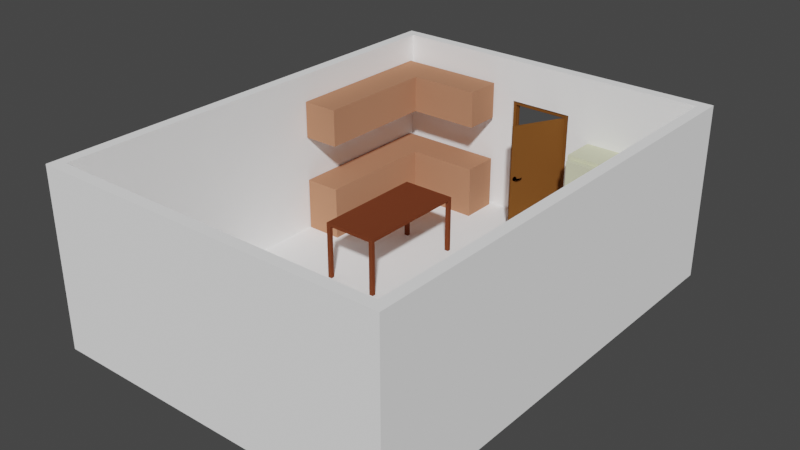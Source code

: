 # Source: Room1.blend  (saved by Blender 2.93.20; exported with 4.5.12 LTS)
import bpy
from mathutils import Matrix  # noqa: F401  (used for matrix-valued properties, if any)

bpy.ops.wm.read_factory_settings(use_empty=True)
scene = bpy.context.scene
scene.name = 'Scene'

# ---- collections
col_collection = bpy.data.collections.new('Collection'); scene.collection.children.link(col_collection)
col_desk_003 = bpy.data.collections.new('Desk.003'); scene.collection.children.link(col_desk_003)
col_fridge = bpy.data.collections.new('Fridge'); scene.collection.children.link(col_fridge)
col_cabinets = bpy.data.collections.new('Cabinets'); scene.collection.children.link(col_cabinets)
col_bed = bpy.data.collections.new('Bed'); scene.collection.children.link(col_bed)
col_dinning_table = bpy.data.collections.new('Dinning table'); scene.collection.children.link(col_dinning_table)
col_tv = bpy.data.collections.new('TV'); scene.collection.children.link(col_tv)

# ---- materials (node trees are filled in below, after node groups)
mat_color1_002 = bpy.data.materials.new('color1.002')
mat_color1_002.use_transparent_shadow = False
mat_color1_002.diffuse_color = (1.0, 1.0, 1.0, 1.0)
mat_door_material = bpy.data.materials.new('Door_material')
mat_door_material.use_transparent_shadow = False
mat_door_material.diffuse_color = (0.1789, 0.06912, 0.01715, 1.0)
mat_handle_material = bpy.data.materials.new('Handle_material')
mat_handle_material.use_transparent_shadow = False
mat_handle_material.diffuse_color = (0.578, 0.555, 0.736, 1.0)
mat_material_001 = bpy.data.materials.new('Material.001')
mat_material_001.use_transparent_shadow = False
mat_material_001.diffuse_color = (0.5705, 0.1355, 0.03328, 1.0)
mat_color1_012 = bpy.data.materials.new('color1.012')
mat_color1_012.use_transparent_shadow = False
mat_color1_012.diffuse_color = (0.08897, 0.196, 0.06923, 1.0)
mat_color1 = bpy.data.materials.new('color1')
mat_color1.use_transparent_shadow = False
mat_color1.diffuse_color = (0.6728, 0.686, 0.4777, 1.0)
mat_material_002 = bpy.data.materials.new('Material.002')
mat_material_002.use_transparent_shadow = False
mat_material_002.diffuse_color = (0.4672, 0.2137, 0.1248, 1.0)
mat_color1_001 = bpy.data.materials.new('color1.001')
mat_color1_001.use_transparent_shadow = False
mat_color1_001.diffuse_color = (0.4385, 0.4385, 0.4385, 1.0)
mat_color1_011 = bpy.data.materials.new('color1.011')
mat_color1_011.use_transparent_shadow = False
mat_color1_011.diffuse_color = (0.03448, 0.02991, 0.0985, 1.0)
mat_color1_004 = bpy.data.materials.new('color1.004')
mat_color1_004.use_transparent_shadow = False
mat_color1_004.diffuse_color = (0.1626, 0.04334, 0.01847, 1.0)
mat_color1_003 = bpy.data.materials.new('color1.003')
mat_color1_003.use_transparent_shadow = False
mat_color1_003.diffuse_color = (0.3931, 0.322, 0.2171, 1.0)
mat_color1_005 = bpy.data.materials.new('color1.005')
mat_color1_005.use_transparent_shadow = False
mat_color1_005.diffuse_color = (0.1282, 0.03916, 0.01265, 1.0)
mat_color1_006 = bpy.data.materials.new('color1.006')
mat_color1_006.use_transparent_shadow = False
mat_color1_006.diffuse_color = (0.02539, 0.02539, 0.02539, 1.0)
mat_color1_010 = bpy.data.materials.new('color1.010')
mat_color1_010.use_transparent_shadow = False
mat_color1_010.diffuse_color = (0.04445, 0.04445, 0.04445, 1.0)
mat_color1_007 = bpy.data.materials.new('color1.007')
mat_color1_007.use_transparent_shadow = False
mat_color1_007.diffuse_color = (0.2738, 0.2738, 0.2738, 1.0)

# ---- material node trees
mat_handle_material.use_nodes = True; mat_handle_material.node_tree.nodes.clear()
_N = mat_handle_material.node_tree.nodes; _L = mat_handle_material.node_tree.links
n0 = _N.new('ShaderNodeBsdfPrincipled'); n0.name = 'Principled BSDF'; n0.location = (10, 300)
n0.distribution = 'GGX'
n0.subsurface_method = 'BURLEY'
n0.inputs[3].default_value = 1.45
n0.inputs[27].default_value = (0.0, 0.0, 0.0, 1.0)
n0.inputs[28].default_value = 1.0
n1 = _N.new('ShaderNodeBsdfAnisotropic'); n1.name = 'Glossy_0'; n1.location = (700, 160)
n1.distribution = 'GGX'
n1.inputs[1].default_value = 0.2
_L.new(n1.outputs[0], n1.inputs[0])

# ---- world
world_world = bpy.data.worlds.new('World'); scene.world = world_world
world_world.use_nodes = True; world_world.node_tree.nodes.clear()
_N = world_world.node_tree.nodes; _L = world_world.node_tree.links
n0 = _N.new('ShaderNodeOutputWorld'); n0.name = 'World Output'; n0.location = (300, 300)
n1 = _N.new('ShaderNodeBackground'); n1.name = 'Background'; n1.location = (10, 300)
n1.inputs[0].default_value = (0.05088, 0.05088, 0.05088, 1.0)
_L.new(n1.outputs[0], n0.inputs[0])
n0.is_active_output = True
world_world.color = (0.05088, 0.05088, 0.05088)
world_world.use_sun_shadow = False
world_world.sun_shadow_jitter_overblur = 0.0

# ---- meshes
me_plane = bpy.data.meshes.new('Plane')
me_plane.from_pydata([(-1.2, -1.2, -0.2), (5.2, -1.2, -0.2), (-1.2, 7.2, -0.2), (5.2, 7.2, -0.2), (-1.2, 7.2, 3.0), (-1.2, -1.2, 3.0), (5.2, -1.2, 3.0), (5.2, 7.2, 3.0), (-1.0, -1.0, 0.0), (5.0, -1.0, 0.0), (-1.0, 7.0, 0.0), (5.0, 7.0, 0.0), (-1.0, 7.0, 3.0), (-1.0, -1.0, 3.0), (5.0, -1.0, 3.0), (5.0, 7.0, 3.0), (1.4, 6.788, 0.0), (2.6, 6.788, 0.0), (1.4, 7.2, 0.0), (2.6, 7.2, 0.0), (1.4, 7.2, 2.223), (2.6, 7.2, 2.223), (1.4, 7.0, 2.223), (2.6, 7.0, 2.223), (1.4, 7.0, 0.0), (2.6, 7.0, 0.0)], [], [(1, 3, 7, 6), (2, 0, 5, 4), (18, 2, 4, 7, 3, 19, 21, 20), (3, 2, 18, 19), (0, 1, 6, 5), (2, 3, 1, 0), (9, 14, 15, 11), (10, 12, 13, 8), (25, 11, 15, 12, 10, 24, 22, 23), (8, 13, 14, 9), (10, 8, 9, 11, 25, 17, 16, 24), (24, 16, 17, 25), (4, 5, 13, 12), (5, 6, 14, 13), (6, 7, 15, 14), (7, 4, 12, 15), (24, 18, 20, 22), (23, 21, 19, 25), (25, 19, 18, 24), (20, 21, 23, 22)])
_uv = me_plane.uv_layers.new(name='UVMap')
_uv.uv.foreach_set('vector', [1.0, 0.0, 1.0, 1.0, 1.0, 1.0, 1.0, 0.0, 0.0, 1.0, 0.0, 0.0, 0.0, 0.0, 0.0, 1.0, 0.4063, 1.0, 0.0, 1.0, 0.0, 1.0, 1.0, 1.0, 1.0, 1.0, 0.5938, 1.0, 0.5938, 1.0, 0.4062, 1.0, 1.0, 1.0, 0.0, 1.0, 0.4063, 1.0, 0.5938, 1.0, 0.0, 0.0, 1.0, 0.0, 1.0, 0.0, 0.0, 0.0, 0.0, 1.0, 1.0, 1.0, 1.0, 0.0, 0.0, 0.0, 1.0, 0.0, 1.0, 0.0, 1.0, 1.0, 1.0, 1.0, 0.0, 1.0, 0.0, 1.0, 0.0, 0.0, 0.0, 0.0, 0.6, 1.0, 1.0, 1.0, 1.0, 1.0, 0.0, 1.0, 0.0, 1.0, 0.4, 1.0, 0.4, 1.0, 0.6, 1.0, 0.0, 0.0, 0.0, 0.0, 1.0, 0.0, 1.0, 0.0, 0.0, 1.0, 0.0, 0.0, 1.0, 0.0, 1.0, 1.0, 0.6, 1.0, 0.6, 0.9734, 0.4, 0.9734, 0.4, 1.0, 0.4, 1.0, 0.4, 0.9734, 0.6, 0.9734, 0.6, 1.0, 0.0, 1.0, 0.0, 0.0, 0.0, 0.0, 0.0, 1.0, 0.0, 0.0, 1.0, 0.0, 1.0, 0.0, 0.0, 0.0, 1.0, 0.0, 1.0, 1.0, 1.0, 1.0, 1.0, 0.0, 1.0, 1.0, 0.0, 1.0, 0.0, 1.0, 1.0, 1.0, 0.375, 0.0632, 0.375, 0.1227, 0.625, 0.1227, 0.625, 0.0632, 0.625, 0.6868, 0.625, 0.6273, 0.375, 0.6273, 0.375, 0.6868, 0.375, 0.6868, 0.375, 0.6273, 0.125, 0.6273, 0.125, 0.6868, 0.875, 0.6273, 0.625, 0.6273, 0.625, 0.6868, 0.875, 0.6868])
me_plane.materials.append(mat_color1_002)
me_plane.use_remesh_fix_poles = True
me_plane.use_remesh_preserve_attributes = False
me_plane.update()
me_doorfrane = bpy.data.meshes.new('DoorFrane')
me_doorfrane.from_pydata([(-0.605, -0.02667, 0.0), (-0.605, 0.05333, 0.0), (-0.525, 0.05333, 0.0), (-0.605, -0.02667, 2.1), (-0.605, 0.05333, 2.1), (0.605, 0.05333, 2.1), (0.605, -0.02667, 2.1), (0.525, -0.02667, 2.02), (-0.525, 0.05333, 2.02), (0.525, -0.02667, 0.0), (0.605, -0.02667, 0.0), (0.605, 0.05333, 0.0), (0.525, 0.01333, 2.02), (-0.525, 0.01333, 2.02), (-0.525, 0.01333, 0.0), (-0.505, 0.01333, 2.02), (-0.505, 0.01333, 0.0), (-0.505, 0.05333, 2.02), (-0.505, 0.05333, 0.0), (0.525, 0.01333, 0.0), (-0.525, -0.02667, 2.02), (-0.525, -0.02667, 0.0), (0.525, 0.05333, 2.02), (0.525, 0.05333, 0.0), (0.505, 0.05333, 0.0), (0.505, 0.01333, 0.0), (0.505, 0.05333, 2.02), (0.505, 0.01333, 2.0), (0.505, 0.01333, 2.02), (-0.505, 0.05333, 2.0), (-0.505, 0.01333, 2.0), (0.505, 0.05333, 2.0)], [], [(3, 4, 1, 0), (7, 12, 19, 9), (4, 3, 6, 5), (10, 11, 5, 6), (13, 20, 21, 14), (17, 15, 16, 18), (11, 23, 22, 5), (20, 13, 12, 7), (20, 3, 0, 21), (9, 10, 6, 7), (13, 14, 16, 15), (4, 8, 2, 1), (29, 31, 27, 30), (7, 6, 3, 20), (8, 4, 5, 22), (14, 2, 18, 16), (17, 18, 2, 8), (28, 25, 19, 12), (28, 26, 24, 25), (25, 24, 23, 19), (22, 23, 24, 26), (29, 17, 26, 31), (15, 30, 27, 28), (8, 22, 26)])
me_doorfrane.materials.append(mat_door_material)
me_doorfrane.use_remesh_fix_poles = True
me_doorfrane.use_remesh_preserve_attributes = False
me_doorfrane.update()
me_door = bpy.data.meshes.new('Door')
me_door.from_pydata([(-1.046, 0.0, -1.046), (-1.046, 0.034, -1.046), (0.0, 0.034, -1.046), (0.0, 0.0, -1.046), (-1.046, 0.0, 0.964), (-1.046, 0.034, 0.964), (0.0, 0.034, 0.964), (0.0, 0.0, 0.964)], [], [(4, 5, 1, 0), (5, 6, 2, 1), (6, 7, 3, 2), (7, 4, 0, 3), (0, 1, 2, 3), (7, 6, 5, 4)])
me_door.materials.append(mat_door_material)
me_door.use_remesh_fix_poles = True
me_door.use_remesh_preserve_attributes = False
me_door.update()
me_handle_front = bpy.data.meshes.new('Handle_Front')
me_handle_front.from_pydata([(-0.03019, -0.002781, -0.03282), (-0.04255, -0.002942, -0.01332), (-0.0435, -0.003072, 0.009742), (-0.03279, -0.003135, 0.03019), (-0.01329, -0.003114, 0.04254), (0.009772, -0.003016, 0.04349), (0.03022, -0.002866, 0.03279), (0.04257, -0.002704, 0.01329), (0.04352, -0.002575, -0.009773), (0.03281, -0.002512, -0.03022), (0.01332, -0.002532, -0.04257), (-0.009746, -0.00263, -0.04352), (-0.02902, -0.01959, -0.03172), (-0.04093, -0.01974, -0.01293), (-0.04184, -0.01987, 0.009297), (-0.03152, -0.01993, 0.029), (-0.01273, -0.01991, 0.04091), (0.009494, -0.01982, 0.04183), (0.0292, -0.01967, 0.03151), (0.04111, -0.01952, 0.01272), (0.04202, -0.01939, -0.009511), (0.0317, -0.01933, -0.02922), (0.01291, -0.01935, -0.04112), (-0.009317, -0.01944, -0.04204), (1.283e-05, -0.002823, -1.534e-05), (-0.01446, -0.01961, -0.01591), (-0.02041, -0.01969, -0.006515), (-0.02087, -0.01975, 0.004593), (-0.01571, -0.01978, 0.01444), (-0.006319, -0.01977, 0.02039), (0.004789, -0.01973, 0.02085), (0.01464, -0.01965, 0.01569), (0.02059, -0.01958, 0.006302), (0.02105, -0.01951, -0.004807), (0.01589, -0.01948, -0.01466), (0.006496, -0.01949, -0.02061), (-0.004612, -0.01954, -0.02106), (-0.01441, -0.0315, -0.01597), (-0.02036, -0.03158, -0.00658), (-0.02082, -0.03164, 0.004529), (-0.01566, -0.03167, 0.01438), (-0.006266, -0.03166, 0.02033), (0.004842, -0.03161, 0.02079), (0.01469, -0.03154, 0.01563), (0.02064, -0.03146, 0.006237), (0.0211, -0.0314, -0.004871), (0.01594, -0.03137, -0.01472), (0.00655, -0.03138, -0.02067), (-0.004559, -0.03143, -0.02113), (-0.01446, -0.02062, -0.01591), (-0.02041, -0.0207, -0.00652), (-0.02086, -0.02076, 0.004588), (-0.01571, -0.02079, 0.01444), (-0.006315, -0.02078, 0.02039), (0.004794, -0.02074, 0.02085), (0.01464, -0.02066, 0.01569), (0.02059, -0.02059, 0.006296), (0.02105, -0.02052, -0.004812), (0.01589, -0.02049, -0.01466), (0.006501, -0.0205, -0.02061), (-0.004608, -0.02055, -0.02107), (-0.01216, -0.0315, -0.01353), (-0.01719, -0.03157, -0.00559), (-0.01758, -0.03162, 0.003803), (-0.01322, -0.03165, 0.01213), (-0.005277, -0.03164, 0.01716), (0.004117, -0.0316, 0.01755), (0.01245, -0.03154, 0.01319), (0.01748, -0.03147, 0.005248), (0.01786, -0.03142, -0.004146), (0.0135, -0.03139, -0.01247), (0.00556, -0.0314, -0.01751), (-0.003833, -0.03144, -0.01789), (-0.01852, -0.009612, -0.005855), (-0.01313, -0.009541, -0.01436), (-0.01894, -0.009668, 0.004205), (-0.01426, -0.009696, 0.01312), (-0.00576, -0.009687, 0.01851), (0.0043, -0.009644, 0.01893), (0.01322, -0.009578, 0.01426), (0.01861, -0.009508, 0.005751), (0.01902, -0.009451, -0.004308), (0.01435, -0.009424, -0.01323), (0.005846, -0.009433, -0.01862), (-0.004214, -0.009476, -0.01903), (-0.01205, -0.02431, -0.01334), (-0.01702, -0.02438, -0.005488), (-0.01741, -0.02443, 0.003796), (-0.0131, -0.02445, 0.01203), (-0.005246, -0.02445, 0.017), (0.004038, -0.02441, 0.01738), (0.01227, -0.02435, 0.01307), (0.01724, -0.02428, 0.005224), (0.01763, -0.02423, -0.004061), (0.01331, -0.0242, -0.01229), (0.005465, -0.02421, -0.01727), (-0.003819, -0.02425, -0.01765), (-0.01189, -0.05946, -0.01353), (-0.01687, -0.05952, -0.005679), (-0.01725, -0.05958, 0.003605), (-0.01294, -0.0596, 0.01184), (-0.005088, -0.05959, 0.01681), (0.004196, -0.05955, 0.01719), (0.01243, -0.05949, 0.01288), (0.0174, -0.05943, 0.005033), (0.01778, -0.05938, -0.004252), (0.01347, -0.05935, -0.01248), (0.005623, -0.05936, -0.01746), (-0.003661, -0.0594, -0.01784), (-0.01184, -0.07237, -0.0136), (-0.01681, -0.07244, -0.00575), (-0.01719, -0.07249, 0.003535), (-0.01288, -0.07252, 0.01177), (-0.00503, -0.07251, 0.01674), (0.004254, -0.07247, 0.01712), (0.01249, -0.07241, 0.01281), (0.01746, -0.07234, 0.004962), (0.01784, -0.07229, -0.004322), (0.01353, -0.07227, -0.01255), (0.005681, -0.07227, -0.01753), (-0.003603, -0.07231, -0.01791), (0.1257, -0.06936, -0.006631), (0.1269, -0.06874, -0.003521), (0.1274, -0.0684, 0.001802), (0.1271, -0.06844, 0.007911), (0.1262, -0.06884, 0.01317), (0.1248, -0.06949, 0.01617), (0.1242, -0.06165, -0.006511), (0.1253, -0.06103, -0.003401), (0.1259, -0.06069, 0.001922), (0.1256, -0.06073, 0.008031), (0.1246, -0.06113, 0.01329), (0.1232, -0.06178, 0.01629), (0.1369, -0.01982, -0.0064), (0.1345, -0.01899, -0.006496), (0.1377, -0.01831, -0.003302), (0.1379, -0.01746, 0.002013), (0.1377, -0.01749, 0.008122), (0.137, -0.0184, 0.01339), (0.136, -0.01995, 0.0164), (0.1336, -0.01912, 0.0163), (0.1352, -0.01748, -0.003398), (0.1355, -0.01662, 0.001918), (0.1352, -0.01666, 0.008026), (0.1345, -0.01757, 0.01329), (0.0003253, -0.07239, -0.0003937)], [], [(24, 0, 1), (24, 1, 2), (24, 2, 3), (24, 3, 4), (24, 4, 5), (24, 5, 6), (24, 6, 7), (24, 7, 8), (24, 8, 9), (24, 9, 10), (24, 10, 11), (11, 0, 24), (0, 12, 13, 1), (1, 13, 14, 2), (2, 14, 15, 3), (3, 15, 16, 4), (4, 16, 17, 5), (5, 17, 18, 6), (6, 18, 19, 7), (7, 19, 20, 8), (8, 20, 21, 9), (9, 21, 22, 10), (10, 22, 23, 11), (12, 0, 11, 23), (13, 12, 25, 26), (14, 13, 26, 27), (15, 14, 27, 28), (16, 15, 28, 29), (17, 16, 29, 30), (18, 17, 30, 31), (19, 18, 31, 32), (20, 19, 32, 33), (21, 20, 33, 34), (22, 21, 34, 35), (23, 22, 35, 36), (12, 23, 36, 25), (25, 49, 50, 26), (49, 37, 38, 50), (26, 50, 51, 27), (50, 38, 39, 51), (27, 51, 52, 28), (51, 39, 40, 52), (28, 52, 53, 29), (52, 40, 41, 53), (29, 53, 54, 30), (53, 41, 42, 54), (30, 54, 55, 31), (54, 42, 43, 55), (31, 55, 56, 32), (55, 43, 44, 56), (32, 56, 57, 33), (56, 44, 45, 57), (33, 57, 58, 34), (57, 45, 46, 58), (34, 58, 59, 35), (58, 46, 47, 59), (35, 59, 60, 36), (59, 47, 48, 60), (36, 60, 49, 25), (60, 48, 37, 49), (38, 37, 61, 62), (39, 38, 62, 63), (40, 39, 63, 64), (41, 40, 64, 65), (42, 41, 65, 66), (43, 42, 66, 67), (44, 43, 67, 68), (45, 44, 68, 69), (46, 45, 69, 70), (47, 46, 70, 71), (48, 47, 71, 72), (37, 48, 72, 61), (62, 61, 74, 73), (63, 62, 73, 75), (64, 63, 75, 76), (65, 64, 76, 77), (66, 65, 77, 78), (67, 66, 78, 79), (68, 67, 79, 80), (69, 68, 80, 81), (70, 69, 81, 82), (71, 70, 82, 83), (72, 71, 83, 84), (61, 72, 84, 74), (86, 85, 97, 98), (87, 86, 98, 99), (88, 87, 99, 100), (89, 88, 100, 101), (90, 89, 101, 102), (91, 90, 102, 103), (92, 91, 103, 104), (93, 92, 104, 105), (94, 93, 105, 106), (95, 94, 106, 107), (96, 95, 107, 108), (97, 85, 96, 108), (98, 97, 109, 110), (99, 98, 110, 111), (100, 99, 111, 112), (101, 100, 112, 113), (102, 101, 113, 114), (108, 107, 119, 120), (108, 120, 109, 97), (119, 107, 127, 121), (118, 119, 121, 122), (117, 118, 122, 123), (116, 117, 123, 124), (115, 116, 124, 125), (114, 115, 125, 126), (102, 114, 126, 132), (107, 106, 128, 127), (106, 105, 129, 128), (105, 104, 130, 129), (104, 103, 131, 130), (103, 102, 132, 131), (121, 127, 134, 133), (122, 121, 133, 135), (123, 122, 135, 136), (124, 123, 136, 137), (125, 124, 137, 138), (126, 125, 138, 139), (132, 126, 139, 140), (127, 128, 141, 134), (128, 129, 142, 141), (129, 130, 143, 142), (130, 131, 144, 143), (131, 132, 140, 144), (138, 144, 140, 139), (137, 143, 144, 138), (136, 142, 143, 137), (135, 141, 142, 136), (133, 134, 141, 135), (110, 109, 145), (111, 110, 145), (112, 111, 145), (113, 112, 145), (114, 113, 145), (115, 114, 145), (116, 115, 145), (117, 116, 145), (118, 117, 145), (119, 118, 145), (120, 119, 145), (109, 120, 145)])
me_handle_front.polygons.foreach_set('use_smooth', [True] * 144)
me_handle_front.materials.append(mat_handle_material)
me_handle_front.use_remesh_fix_poles = True
me_handle_front.use_remesh_preserve_attributes = False
me_handle_front.update()
me_handle_back = bpy.data.meshes.new('Handle_Back')
me_handle_back.from_pydata([(-0.03019, -0.002781, -0.03282), (-0.04255, -0.002942, -0.01332), (-0.0435, -0.003072, 0.009742), (-0.03279, -0.003135, 0.03019), (-0.01329, -0.003114, 0.04254), (0.009772, -0.003016, 0.04349), (0.03022, -0.002866, 0.03279), (0.04257, -0.002704, 0.01329), (0.04352, -0.002575, -0.009773), (0.03281, -0.002512, -0.03022), (0.01332, -0.002532, -0.04257), (-0.009746, -0.00263, -0.04352), (-0.02902, -0.01959, -0.03172), (-0.04093, -0.01974, -0.01293), (-0.04184, -0.01987, 0.009297), (-0.03152, -0.01993, 0.029), (-0.01273, -0.01991, 0.04091), (0.009494, -0.01982, 0.04183), (0.0292, -0.01967, 0.03151), (0.04111, -0.01952, 0.01272), (0.04202, -0.01939, -0.009511), (0.0317, -0.01933, -0.02922), (0.01291, -0.01935, -0.04112), (-0.009317, -0.01944, -0.04204), (1.283e-05, -0.002823, -1.534e-05), (-0.01446, -0.01961, -0.01591), (-0.02041, -0.01969, -0.006515), (-0.02087, -0.01975, 0.004593), (-0.01571, -0.01978, 0.01444), (-0.006319, -0.01977, 0.02039), (0.004789, -0.01973, 0.02085), (0.01464, -0.01965, 0.01569), (0.02059, -0.01958, 0.006302), (0.02105, -0.01951, -0.004807), (0.01589, -0.01948, -0.01466), (0.006496, -0.01949, -0.02061), (-0.004612, -0.01954, -0.02106), (-0.01441, -0.0315, -0.01597), (-0.02036, -0.03158, -0.00658), (-0.02082, -0.03164, 0.004529), (-0.01566, -0.03167, 0.01438), (-0.006266, -0.03166, 0.02033), (0.004842, -0.03161, 0.02079), (0.01469, -0.03154, 0.01563), (0.02064, -0.03146, 0.006237), (0.0211, -0.0314, -0.004871), (0.01594, -0.03137, -0.01472), (0.00655, -0.03138, -0.02067), (-0.004559, -0.03143, -0.02113), (-0.01446, -0.02062, -0.01591), (-0.02041, -0.0207, -0.00652), (-0.02086, -0.02076, 0.004588), (-0.01571, -0.02079, 0.01444), (-0.006315, -0.02078, 0.02039), (0.004794, -0.02074, 0.02085), (0.01464, -0.02066, 0.01569), (0.02059, -0.02059, 0.006296), (0.02105, -0.02052, -0.004812), (0.01589, -0.02049, -0.01466), (0.006501, -0.0205, -0.02061), (-0.004608, -0.02055, -0.02107), (-0.01216, -0.0315, -0.01353), (-0.01719, -0.03157, -0.00559), (-0.01758, -0.03162, 0.003803), (-0.01322, -0.03165, 0.01213), (-0.005277, -0.03164, 0.01716), (0.004117, -0.0316, 0.01755), (0.01245, -0.03154, 0.01319), (0.01748, -0.03147, 0.005248), (0.01786, -0.03142, -0.004146), (0.0135, -0.03139, -0.01247), (0.00556, -0.0314, -0.01751), (-0.003833, -0.03144, -0.01789), (-0.01852, -0.009612, -0.005855), (-0.01313, -0.009541, -0.01436), (-0.01894, -0.009668, 0.004205), (-0.01426, -0.009696, 0.01312), (-0.00576, -0.009687, 0.01851), (0.0043, -0.009644, 0.01893), (0.01322, -0.009578, 0.01426), (0.01861, -0.009508, 0.005751), (0.01902, -0.009451, -0.004308), (0.01435, -0.009424, -0.01323), (0.005846, -0.009433, -0.01862), (-0.004214, -0.009476, -0.01903), (-0.01205, -0.02431, -0.01334), (-0.01702, -0.02438, -0.005488), (-0.01741, -0.02443, 0.003796), (-0.0131, -0.02445, 0.01203), (-0.005246, -0.02445, 0.017), (0.004038, -0.02441, 0.01738), (0.01227, -0.02435, 0.01307), (0.01724, -0.02428, 0.005224), (0.01763, -0.02423, -0.004061), (0.01331, -0.0242, -0.01229), (0.005465, -0.02421, -0.01727), (-0.003819, -0.02425, -0.01765), (-0.01189, -0.05946, -0.01353), (-0.01687, -0.05952, -0.005679), (-0.01725, -0.05958, 0.003605), (-0.01294, -0.0596, 0.01184), (-0.005088, -0.05959, 0.01681), (0.004196, -0.05955, 0.01719), (0.01243, -0.05949, 0.01288), (0.0174, -0.05943, 0.005033), (0.01778, -0.05938, -0.004252), (0.01347, -0.05935, -0.01248), (0.005623, -0.05936, -0.01746), (-0.003661, -0.0594, -0.01784), (-0.01184, -0.07237, -0.0136), (-0.01681, -0.07244, -0.00575), (-0.01719, -0.07249, 0.003535), (-0.01288, -0.07252, 0.01177), (-0.00503, -0.07251, 0.01674), (0.004254, -0.07247, 0.01712), (0.01249, -0.07241, 0.01281), (0.01746, -0.07234, 0.004962), (0.01784, -0.07229, -0.004322), (0.01353, -0.07227, -0.01255), (0.005681, -0.07227, -0.01753), (-0.003603, -0.07231, -0.01791), (0.1257, -0.06936, -0.006631), (0.1269, -0.06874, -0.003521), (0.1274, -0.0684, 0.001802), (0.1271, -0.06844, 0.007911), (0.1262, -0.06884, 0.01317), (0.1248, -0.06949, 0.01617), (0.1242, -0.06165, -0.006511), (0.1253, -0.06103, -0.003401), (0.1259, -0.06069, 0.001922), (0.1256, -0.06073, 0.008031), (0.1246, -0.06113, 0.01329), (0.1232, -0.06178, 0.01629), (0.1369, -0.01982, -0.0064), (0.1345, -0.01899, -0.006496), (0.1377, -0.01831, -0.003302), (0.1379, -0.01746, 0.002013), (0.1377, -0.01749, 0.008122), (0.137, -0.0184, 0.01339), (0.136, -0.01995, 0.0164), (0.1336, -0.01912, 0.0163), (0.1352, -0.01748, -0.003398), (0.1355, -0.01662, 0.001918), (0.1352, -0.01666, 0.008026), (0.1345, -0.01757, 0.01329), (0.0003253, -0.07239, -0.0003937)], [], [(24, 0, 1), (24, 1, 2), (24, 2, 3), (24, 3, 4), (24, 4, 5), (24, 5, 6), (24, 6, 7), (24, 7, 8), (24, 8, 9), (24, 9, 10), (24, 10, 11), (11, 0, 24), (0, 12, 13, 1), (1, 13, 14, 2), (2, 14, 15, 3), (3, 15, 16, 4), (4, 16, 17, 5), (5, 17, 18, 6), (6, 18, 19, 7), (7, 19, 20, 8), (8, 20, 21, 9), (9, 21, 22, 10), (10, 22, 23, 11), (12, 0, 11, 23), (13, 12, 25, 26), (14, 13, 26, 27), (15, 14, 27, 28), (16, 15, 28, 29), (17, 16, 29, 30), (18, 17, 30, 31), (19, 18, 31, 32), (20, 19, 32, 33), (21, 20, 33, 34), (22, 21, 34, 35), (23, 22, 35, 36), (12, 23, 36, 25), (25, 49, 50, 26), (49, 37, 38, 50), (26, 50, 51, 27), (50, 38, 39, 51), (27, 51, 52, 28), (51, 39, 40, 52), (28, 52, 53, 29), (52, 40, 41, 53), (29, 53, 54, 30), (53, 41, 42, 54), (30, 54, 55, 31), (54, 42, 43, 55), (31, 55, 56, 32), (55, 43, 44, 56), (32, 56, 57, 33), (56, 44, 45, 57), (33, 57, 58, 34), (57, 45, 46, 58), (34, 58, 59, 35), (58, 46, 47, 59), (35, 59, 60, 36), (59, 47, 48, 60), (36, 60, 49, 25), (60, 48, 37, 49), (38, 37, 61, 62), (39, 38, 62, 63), (40, 39, 63, 64), (41, 40, 64, 65), (42, 41, 65, 66), (43, 42, 66, 67), (44, 43, 67, 68), (45, 44, 68, 69), (46, 45, 69, 70), (47, 46, 70, 71), (48, 47, 71, 72), (37, 48, 72, 61), (62, 61, 74, 73), (63, 62, 73, 75), (64, 63, 75, 76), (65, 64, 76, 77), (66, 65, 77, 78), (67, 66, 78, 79), (68, 67, 79, 80), (69, 68, 80, 81), (70, 69, 81, 82), (71, 70, 82, 83), (72, 71, 83, 84), (61, 72, 84, 74), (86, 85, 97, 98), (87, 86, 98, 99), (88, 87, 99, 100), (89, 88, 100, 101), (90, 89, 101, 102), (91, 90, 102, 103), (92, 91, 103, 104), (93, 92, 104, 105), (94, 93, 105, 106), (95, 94, 106, 107), (96, 95, 107, 108), (97, 85, 96, 108), (98, 97, 109, 110), (99, 98, 110, 111), (100, 99, 111, 112), (101, 100, 112, 113), (102, 101, 113, 114), (108, 107, 119, 120), (108, 120, 109, 97), (119, 107, 127, 121), (118, 119, 121, 122), (117, 118, 122, 123), (116, 117, 123, 124), (115, 116, 124, 125), (114, 115, 125, 126), (102, 114, 126, 132), (107, 106, 128, 127), (106, 105, 129, 128), (105, 104, 130, 129), (104, 103, 131, 130), (103, 102, 132, 131), (121, 127, 134, 133), (122, 121, 133, 135), (123, 122, 135, 136), (124, 123, 136, 137), (125, 124, 137, 138), (126, 125, 138, 139), (132, 126, 139, 140), (127, 128, 141, 134), (128, 129, 142, 141), (129, 130, 143, 142), (130, 131, 144, 143), (131, 132, 140, 144), (138, 144, 140, 139), (137, 143, 144, 138), (136, 142, 143, 137), (135, 141, 142, 136), (133, 134, 141, 135), (110, 109, 145), (111, 110, 145), (112, 111, 145), (113, 112, 145), (114, 113, 145), (115, 114, 145), (116, 115, 145), (117, 116, 145), (118, 117, 145), (119, 118, 145), (120, 119, 145), (109, 120, 145)])
me_handle_back.polygons.foreach_set('use_smooth', [True] * 144)
me_handle_back.materials.append(mat_handle_material)
me_handle_back.use_remesh_fix_poles = True
me_handle_back.use_remesh_preserve_attributes = False
me_handle_back.update()
me_cube_002 = bpy.data.meshes.new('Cube.002')
me_cube_002.from_pydata([(-1.0, -1.0, -1.0), (-1.0, -1.0, 1.0), (-1.0, 0.7037, -1.0), (-1.0, 0.7037, 1.0), (1.0, -1.0, -1.0), (1.0, -1.0, 1.0), (1.0, 0.7037, -1.0), (1.0, 0.7037, 1.0)], [], [(0, 1, 3, 2), (2, 3, 7, 6), (6, 7, 5, 4), (4, 5, 1, 0), (2, 6, 4, 0), (7, 3, 1, 5)])
_uv = me_cube_002.uv_layers.new(name='UVMap')
_uv.uv.foreach_set('vector', [0.375, 0.0, 0.625, 0.0, 0.625, 0.25, 0.375, 0.25, 0.375, 0.25, 0.625, 0.25, 0.625, 0.5, 0.375, 0.5, 0.375, 0.5, 0.625, 0.5, 0.625, 0.75, 0.375, 0.75, 0.375, 0.75, 0.625, 0.75, 0.625, 1.0, 0.375, 1.0, 0.125, 0.5, 0.375, 0.5, 0.375, 0.75, 0.125, 0.75, 0.625, 0.5, 0.875, 0.5, 0.875, 0.75, 0.625, 0.75])
me_cube_002.materials.append(mat_material_001)
me_cube_002.use_remesh_fix_poles = True
me_cube_002.use_remesh_preserve_attributes = False
me_cube_002.update()
me_cube_004 = bpy.data.meshes.new('Cube.004')
me_cube_004.from_pydata([(-1.0, -1.0, -34.89), (-1.0, -1.0, 1.0), (-1.0, 0.7037, -34.89), (-1.0, 0.7037, 1.0), (1.0, -1.0, -34.89), (1.0, -1.0, 1.0), (1.0, 0.7037, -34.89), (1.0, 0.7037, 1.0)], [], [(0, 1, 3, 2), (2, 3, 7, 6), (6, 7, 5, 4), (4, 5, 1, 0), (2, 6, 4, 0), (7, 3, 1, 5)])
_uv = me_cube_004.uv_layers.new(name='UVMap')
_uv.uv.foreach_set('vector', [0.375, 0.0, 0.625, 0.0, 0.625, 0.25, 0.375, 0.25, 0.375, 0.25, 0.625, 0.25, 0.625, 0.5, 0.375, 0.5, 0.375, 0.5, 0.625, 0.5, 0.625, 0.75, 0.375, 0.75, 0.375, 0.75, 0.625, 0.75, 0.625, 1.0, 0.375, 1.0, 0.125, 0.5, 0.375, 0.5, 0.375, 0.75, 0.125, 0.75, 0.625, 0.5, 0.875, 0.5, 0.875, 0.75, 0.625, 0.75])
me_cube_004.materials.append(mat_material_001)
me_cube_004.use_remesh_fix_poles = True
me_cube_004.use_remesh_preserve_attributes = False
me_cube_004.update()
me_cube_012 = bpy.data.meshes.new('Cube.012')
me_cube_012.from_pydata([(-2.894, -1.0, -1.0), (-2.894, -1.0, 2.722), (-2.894, 1.0, -1.0), (-2.894, 1.0, 2.722), (1.0, -1.0, -1.0), (1.0, -1.0, 2.722), (1.0, 1.0, -1.0), (1.0, 1.0, 2.722)], [], [(0, 1, 3, 2), (2, 3, 7, 6), (6, 7, 5, 4), (4, 5, 1, 0), (2, 6, 4, 0), (7, 3, 1, 5)])
_uv = me_cube_012.uv_layers.new(name='UVMap')
_uv.uv.foreach_set('vector', [0.375, 0.0, 0.625, 0.0, 0.625, 0.25, 0.375, 0.25, 0.375, 0.25, 0.625, 0.25, 0.625, 0.5, 0.375, 0.5, 0.375, 0.5, 0.625, 0.5, 0.625, 0.75, 0.375, 0.75, 0.375, 0.75, 0.625, 0.75, 0.625, 1.0, 0.375, 1.0, 0.125, 0.5, 0.375, 0.5, 0.375, 0.75, 0.125, 0.75, 0.625, 0.5, 0.875, 0.5, 0.875, 0.75, 0.625, 0.75])
me_cube_012.materials.append(mat_material_001)
me_cube_012.use_remesh_fix_poles = True
me_cube_012.use_remesh_preserve_attributes = False
me_cube_012.update()
me_cube_013 = bpy.data.meshes.new('Cube.013')
me_cube_013.from_pydata([(-1.0, -1.0, -34.89), (-1.0, -1.0, 1.0), (-1.0, 0.7037, -34.89), (-1.0, 0.7037, 1.0), (1.0, -1.0, -34.89), (1.0, -1.0, 1.0), (1.0, 0.7037, -34.89), (1.0, 0.7037, 1.0)], [], [(0, 1, 3, 2), (2, 3, 7, 6), (6, 7, 5, 4), (4, 5, 1, 0), (2, 6, 4, 0), (7, 3, 1, 5)])
_uv = me_cube_013.uv_layers.new(name='UVMap')
_uv.uv.foreach_set('vector', [0.375, 0.0, 0.625, 0.0, 0.625, 0.25, 0.375, 0.25, 0.375, 0.25, 0.625, 0.25, 0.625, 0.5, 0.375, 0.5, 0.375, 0.5, 0.625, 0.5, 0.625, 0.75, 0.375, 0.75, 0.375, 0.75, 0.625, 0.75, 0.625, 1.0, 0.375, 1.0, 0.125, 0.5, 0.375, 0.5, 0.375, 0.75, 0.125, 0.75, 0.625, 0.5, 0.875, 0.5, 0.875, 0.75, 0.625, 0.75])
me_cube_013.materials.append(mat_material_001)
me_cube_013.use_remesh_fix_poles = True
me_cube_013.use_remesh_preserve_attributes = False
me_cube_013.update()
me_cube_008 = bpy.data.meshes.new('Cube.008')
me_cube_008.from_pydata([(-1.0, -1.0, -1.0), (-1.0, -1.0, 1.467), (-1.0, 1.0, -1.0), (-1.0, 1.0, 1.467), (1.0, -1.0, -1.0), (1.0, -1.0, 1.467), (1.0, 1.0, -1.0), (1.0, 1.0, 1.467)], [], [(0, 1, 3, 2), (2, 3, 7, 6), (6, 7, 5, 4), (4, 5, 1, 0), (2, 6, 4, 0), (7, 3, 1, 5)])
_uv = me_cube_008.uv_layers.new(name='UVMap')
_uv.uv.foreach_set('vector', [0.375, 0.0, 0.625, 0.0, 0.625, 0.25, 0.375, 0.25, 0.375, 0.25, 0.625, 0.25, 0.625, 0.5, 0.375, 0.5, 0.375, 0.5, 0.625, 0.5, 0.625, 0.75, 0.375, 0.75, 0.375, 0.75, 0.625, 0.75, 0.625, 1.0, 0.375, 1.0, 0.125, 0.5, 0.375, 0.5, 0.375, 0.75, 0.125, 0.75, 0.625, 0.5, 0.875, 0.5, 0.875, 0.75, 0.625, 0.75])
me_cube_008.materials.append(mat_color1_012)
me_cube_008.use_remesh_fix_poles = True
me_cube_008.use_remesh_preserve_attributes = False
me_cube_008.update()
me_cube_006 = bpy.data.meshes.new('Cube.006')
me_cube_006.from_pydata([(-1.519, -0.7757, -0.8135), (-1.519, -0.7757, 1.187), (-1.519, 1.224, -0.8135), (-1.519, 1.224, 1.187), (0.4812, -0.7757, -0.8135), (0.4812, -0.7757, 1.187), (0.4812, 1.224, -0.8135), (0.4812, 1.224, 1.187)], [], [(0, 1, 3, 2), (2, 3, 7, 6), (6, 7, 5, 4), (4, 5, 1, 0), (2, 6, 4, 0), (7, 3, 1, 5)])
_uv = me_cube_006.uv_layers.new(name='UVMap')
_uv.uv.foreach_set('vector', [0.375, 0.0, 0.625, 0.0, 0.625, 0.25, 0.375, 0.25, 0.375, 0.25, 0.625, 0.25, 0.625, 0.5, 0.375, 0.5, 0.375, 0.5, 0.625, 0.5, 0.625, 0.75, 0.375, 0.75, 0.375, 0.75, 0.625, 0.75, 0.625, 1.0, 0.375, 1.0, 0.125, 0.5, 0.375, 0.5, 0.375, 0.75, 0.125, 0.75, 0.625, 0.5, 0.875, 0.5, 0.875, 0.75, 0.625, 0.75])
me_cube_006.materials.append(mat_color1)
me_cube_006.use_remesh_fix_poles = True
me_cube_006.use_remesh_preserve_attributes = False
me_cube_006.update()
me_cube_007 = bpy.data.meshes.new('Cube.007')
me_cube_007.from_pydata([(-1.519, -0.7757, -0.8135), (-1.519, -0.7757, 1.187), (-1.519, 1.224, -0.8135), (-1.519, 1.224, 1.187), (0.4812, -0.7757, -0.8135), (0.4812, -0.7757, 1.187), (0.4812, 1.224, -0.8135), (0.4812, 1.224, 1.187)], [], [(0, 1, 3, 2), (2, 3, 7, 6), (6, 7, 5, 4), (4, 5, 1, 0), (2, 6, 4, 0), (7, 3, 1, 5)])
_uv = me_cube_007.uv_layers.new(name='UVMap')
_uv.uv.foreach_set('vector', [0.375, 0.0, 0.625, 0.0, 0.625, 0.25, 0.375, 0.25, 0.375, 0.25, 0.625, 0.25, 0.625, 0.5, 0.375, 0.5, 0.375, 0.5, 0.625, 0.5, 0.625, 0.75, 0.375, 0.75, 0.375, 0.75, 0.625, 0.75, 0.625, 1.0, 0.375, 1.0, 0.125, 0.5, 0.375, 0.5, 0.375, 0.75, 0.125, 0.75, 0.625, 0.5, 0.875, 0.5, 0.875, 0.75, 0.625, 0.75])
me_cube_007.materials.append(mat_color1)
me_cube_007.use_remesh_fix_poles = True
me_cube_007.use_remesh_preserve_attributes = False
me_cube_007.update()
me_cube_015 = bpy.data.meshes.new('Cube.015')
me_cube_015.from_pydata([(-1.0, -1.0, -1.0), (-1.0, -1.0, 1.0), (-1.0, 1.0, -1.0), (-1.0, 1.0, 1.0), (1.0, -1.0, -1.0), (1.0, -1.0, 1.0), (1.0, 1.0, -1.0), (1.0, 1.0, 1.0), (4.923, 1.0, 1.0), (4.923, 1.0, -1.0), (4.923, -1.0, -1.0), (4.923, -1.0, 1.0), (-1.0, -7.706, -1.0), (-1.0, -7.706, 1.0), (1.0, -7.706, 1.0), (1.0, -7.706, -1.0), (-1.0, 1.0, 2.723), (-1.0, -1.0, 2.723), (-1.0, -1.0, 4.128), (-1.0, 1.0, 4.128), (1.0, 1.0, 2.723), (1.0, 1.0, 4.128), (1.0, -1.0, 2.723), (1.0, -1.0, 4.128), (4.923, 1.0, 4.128), (4.923, 1.0, 2.723), (4.923, -1.0, 2.723), (4.923, -1.0, 4.128), (-1.0, -7.706, 2.723), (-1.0, -7.706, 4.128), (1.0, -7.706, 4.128), (1.0, -7.706, 2.723)], [], [(0, 2, 3, 1), (2, 6, 7, 3), (7, 8, 11, 5), (5, 14, 13, 1), (2, 0, 4, 6), (7, 5, 1, 3), (9, 10, 11, 8), (6, 9, 8, 7), (5, 11, 10, 4), (4, 10, 9, 6), (15, 12, 13, 14), (4, 15, 14, 5), (1, 13, 12, 0), (0, 12, 15, 4), (17, 18, 19, 16), (16, 19, 21, 20), (21, 23, 27, 24), (23, 18, 29, 30), (16, 20, 22, 17), (21, 19, 18, 23), (25, 24, 27, 26), (20, 21, 24, 25), (23, 22, 26, 27), (22, 20, 25, 26), (31, 30, 29, 28), (22, 23, 30, 31), (18, 17, 28, 29), (17, 22, 31, 28)])
_uv = me_cube_015.uv_layers.new(name='UVMap')
_uv.uv.foreach_set('vector', [0.375, 0.0, 0.375, 0.25, 0.625, 0.25, 0.625, 0.0, 0.375, 0.25, 0.375, 0.5, 0.625, 0.5, 0.625, 0.25, 0.625, 0.5, 0.625, 0.5, 0.625, 0.75, 0.625, 0.75, 0.625, 0.75, 0.625, 0.75, 0.875, 0.75, 0.875, 0.75, 0.125, 0.5, 0.125, 0.75, 0.375, 0.75, 0.375, 0.5, 0.625, 0.5, 0.625, 0.75, 0.875, 0.75, 0.875, 0.5, 0.375, 0.5, 0.375, 0.75, 0.625, 0.75, 0.625, 0.5, 0.375, 0.5, 0.375, 0.5, 0.625, 0.5, 0.625, 0.5, 0.625, 0.75, 0.625, 0.75, 0.375, 0.75, 0.375, 0.75, 0.375, 0.75, 0.375, 0.75, 0.375, 0.5, 0.375, 0.5, 0.375, 0.75, 0.375, 1.0, 0.625, 1.0, 0.625, 0.75, 0.375, 0.75, 0.375, 0.75, 0.625, 0.75, 0.625, 0.75, 0.625, 0.0, 0.625, 0.0, 0.375, 0.0, 0.375, 0.0, 0.125, 0.75, 0.125, 0.75, 0.375, 0.75, 0.375, 0.75, 0.375, 0.0, 0.625, 0.0, 0.625, 0.25, 0.375, 0.25, 0.375, 0.25, 0.625, 0.25, 0.625, 0.5, 0.375, 0.5, 0.625, 0.5, 0.625, 0.75, 0.625, 0.75, 0.625, 0.5, 0.625, 0.75, 0.875, 0.75, 0.875, 0.75, 0.625, 0.75, 0.125, 0.5, 0.375, 0.5, 0.375, 0.75, 0.125, 0.75, 0.625, 0.5, 0.875, 0.5, 0.875, 0.75, 0.625, 0.75, 0.375, 0.5, 0.625, 0.5, 0.625, 0.75, 0.375, 0.75, 0.375, 0.5, 0.625, 0.5, 0.625, 0.5, 0.375, 0.5, 0.625, 0.75, 0.375, 0.75, 0.375, 0.75, 0.625, 0.75, 0.375, 0.75, 0.375, 0.5, 0.375, 0.5, 0.375, 0.75, 0.375, 0.75, 0.625, 0.75, 0.625, 1.0, 0.375, 1.0, 0.375, 0.75, 0.625, 0.75, 0.625, 0.75, 0.375, 0.75, 0.625, 0.0, 0.375, 0.0, 0.375, 0.0, 0.625, 0.0, 0.125, 0.75, 0.375, 0.75, 0.375, 0.75, 0.125, 0.75])
me_cube_015.materials.append(mat_material_002)
me_cube_015.use_remesh_fix_poles = True
me_cube_015.use_remesh_preserve_attributes = False
me_cube_015.update()
me_cube_014 = bpy.data.meshes.new('Cube.014')
me_cube_014.from_pydata([(-1.0, -1.0, -1.0), (-1.0, -1.0, 1.467), (-1.0, 1.0, -1.0), (-1.0, 1.0, 1.467), (1.0, -1.0, -1.0), (1.0, -1.0, 1.467), (1.0, 1.0, -1.0), (1.0, 1.0, 1.467)], [], [(0, 1, 3, 2), (2, 3, 7, 6), (6, 7, 5, 4), (4, 5, 1, 0), (2, 6, 4, 0), (7, 3, 1, 5)])
_uv = me_cube_014.uv_layers.new(name='UVMap')
_uv.uv.foreach_set('vector', [0.375, 0.0, 0.625, 0.0, 0.625, 0.25, 0.375, 0.25, 0.375, 0.25, 0.625, 0.25, 0.625, 0.5, 0.375, 0.5, 0.375, 0.5, 0.625, 0.5, 0.625, 0.75, 0.375, 0.75, 0.375, 0.75, 0.625, 0.75, 0.625, 1.0, 0.375, 1.0, 0.125, 0.5, 0.375, 0.5, 0.375, 0.75, 0.125, 0.75, 0.625, 0.5, 0.875, 0.5, 0.875, 0.75, 0.625, 0.75])
me_cube_014.materials.append(mat_color1_001)
me_cube_014.use_remesh_fix_poles = True
me_cube_014.use_remesh_preserve_attributes = False
me_cube_014.update()
me_cube_003 = bpy.data.meshes.new('Cube.003')
me_cube_003.from_pydata([(-1.0, -1.0, -1.0), (-1.0, -1.0, 1.467), (-1.0, 1.0, -1.0), (-1.0, 1.0, 1.467), (1.0, -1.0, -1.0), (1.0, -1.0, 1.467), (1.0, 1.0, -1.0), (1.0, 1.0, 1.467)], [], [(0, 1, 3, 2), (2, 3, 7, 6), (6, 7, 5, 4), (4, 5, 1, 0), (2, 6, 4, 0), (7, 3, 1, 5)])
_uv = me_cube_003.uv_layers.new(name='UVMap')
_uv.uv.foreach_set('vector', [0.375, 0.0, 0.625, 0.0, 0.625, 0.25, 0.375, 0.25, 0.375, 0.25, 0.625, 0.25, 0.625, 0.5, 0.375, 0.5, 0.375, 0.5, 0.625, 0.5, 0.625, 0.75, 0.375, 0.75, 0.375, 0.75, 0.625, 0.75, 0.625, 1.0, 0.375, 1.0, 0.125, 0.5, 0.375, 0.5, 0.375, 0.75, 0.125, 0.75, 0.625, 0.5, 0.875, 0.5, 0.875, 0.75, 0.625, 0.75])
me_cube_003.materials.append(mat_color1_011)
me_cube_003.use_remesh_fix_poles = True
me_cube_003.use_remesh_preserve_attributes = False
me_cube_003.update()
me_cube_019 = bpy.data.meshes.new('Cube.019')
me_cube_019.from_pydata([(-1.0, -1.0, -1.0), (-1.0, -1.0, 1.0), (-1.0, 0.7037, -1.0), (-1.0, 0.7037, 1.0), (1.0, -1.0, -1.0), (1.0, -1.0, 1.0), (1.0, 0.7037, -1.0), (1.0, 0.7037, 1.0)], [], [(0, 1, 3, 2), (2, 3, 7, 6), (6, 7, 5, 4), (4, 5, 1, 0), (2, 6, 4, 0), (7, 3, 1, 5)])
_uv = me_cube_019.uv_layers.new(name='UVMap')
_uv.uv.foreach_set('vector', [0.375, 0.0, 0.625, 0.0, 0.625, 0.25, 0.375, 0.25, 0.375, 0.25, 0.625, 0.25, 0.625, 0.5, 0.375, 0.5, 0.375, 0.5, 0.625, 0.5, 0.625, 0.75, 0.375, 0.75, 0.375, 0.75, 0.625, 0.75, 0.625, 1.0, 0.375, 1.0, 0.125, 0.5, 0.375, 0.5, 0.375, 0.75, 0.125, 0.75, 0.625, 0.5, 0.875, 0.5, 0.875, 0.75, 0.625, 0.75])
me_cube_019.materials.append(mat_color1_004)
me_cube_019.use_remesh_fix_poles = True
me_cube_019.use_remesh_preserve_attributes = False
me_cube_019.update()
me_cube_018 = bpy.data.meshes.new('Cube.018')
me_cube_018.from_pydata([(-1.0, -1.0, -34.89), (-1.0, -1.0, 1.0), (-1.0, 0.7037, -34.89), (-1.0, 0.7037, 1.0), (1.0, -1.0, -34.89), (1.0, -1.0, 1.0), (1.0, 0.7037, -34.89), (1.0, 0.7037, 1.0)], [], [(0, 1, 3, 2), (2, 3, 7, 6), (6, 7, 5, 4), (4, 5, 1, 0), (2, 6, 4, 0), (7, 3, 1, 5)])
_uv = me_cube_018.uv_layers.new(name='UVMap')
_uv.uv.foreach_set('vector', [0.375, 0.0, 0.625, 0.0, 0.625, 0.25, 0.375, 0.25, 0.375, 0.25, 0.625, 0.25, 0.625, 0.5, 0.375, 0.5, 0.375, 0.5, 0.625, 0.5, 0.625, 0.75, 0.375, 0.75, 0.375, 0.75, 0.625, 0.75, 0.625, 1.0, 0.375, 1.0, 0.125, 0.5, 0.375, 0.5, 0.375, 0.75, 0.125, 0.75, 0.625, 0.5, 0.875, 0.5, 0.875, 0.75, 0.625, 0.75])
me_cube_018.materials.append(mat_color1_004)
me_cube_018.use_remesh_fix_poles = True
me_cube_018.use_remesh_preserve_attributes = False
me_cube_018.update()
me_cube_017 = bpy.data.meshes.new('Cube.017')
me_cube_017.from_pydata([(-1.0, -1.0, -34.89), (-1.0, -1.0, 1.0), (-1.0, 0.7037, -34.89), (-1.0, 0.7037, 1.0), (1.0, -1.0, -34.89), (1.0, -1.0, 1.0), (1.0, 0.7037, -34.89), (1.0, 0.7037, 1.0)], [], [(0, 1, 3, 2), (2, 3, 7, 6), (6, 7, 5, 4), (4, 5, 1, 0), (2, 6, 4, 0), (7, 3, 1, 5)])
_uv = me_cube_017.uv_layers.new(name='UVMap')
_uv.uv.foreach_set('vector', [0.375, 0.0, 0.625, 0.0, 0.625, 0.25, 0.375, 0.25, 0.375, 0.25, 0.625, 0.25, 0.625, 0.5, 0.375, 0.5, 0.375, 0.5, 0.625, 0.5, 0.625, 0.75, 0.375, 0.75, 0.375, 0.75, 0.625, 0.75, 0.625, 1.0, 0.375, 1.0, 0.125, 0.5, 0.375, 0.5, 0.375, 0.75, 0.125, 0.75, 0.625, 0.5, 0.875, 0.5, 0.875, 0.75, 0.625, 0.75])
me_cube_017.materials.append(mat_color1_004)
me_cube_017.use_remesh_fix_poles = True
me_cube_017.use_remesh_preserve_attributes = False
me_cube_017.update()
me_cube_020 = bpy.data.meshes.new('Cube.020')
me_cube_020.from_pydata([(-1.0, -1.0, -34.89), (-1.0, -1.0, 1.0), (-1.0, 0.7037, -34.89), (-1.0, 0.7037, 1.0), (1.0, -1.0, -34.89), (1.0, -1.0, 1.0), (1.0, 0.7037, -34.89), (1.0, 0.7037, 1.0)], [], [(0, 1, 3, 2), (2, 3, 7, 6), (6, 7, 5, 4), (4, 5, 1, 0), (2, 6, 4, 0), (7, 3, 1, 5)])
_uv = me_cube_020.uv_layers.new(name='UVMap')
_uv.uv.foreach_set('vector', [0.375, 0.0, 0.625, 0.0, 0.625, 0.25, 0.375, 0.25, 0.375, 0.25, 0.625, 0.25, 0.625, 0.5, 0.375, 0.5, 0.375, 0.5, 0.625, 0.5, 0.625, 0.75, 0.375, 0.75, 0.375, 0.75, 0.625, 0.75, 0.625, 1.0, 0.375, 1.0, 0.125, 0.5, 0.375, 0.5, 0.375, 0.75, 0.125, 0.75, 0.625, 0.5, 0.875, 0.5, 0.875, 0.75, 0.625, 0.75])
me_cube_020.materials.append(mat_color1_004)
me_cube_020.use_remesh_fix_poles = True
me_cube_020.use_remesh_preserve_attributes = False
me_cube_020.update()
me_cube_021 = bpy.data.meshes.new('Cube.021')
me_cube_021.from_pydata([(-1.0, -1.0, -34.89), (-1.0, -1.0, 1.0), (-1.0, 0.7037, -34.89), (-1.0, 0.7037, 1.0), (1.0, -1.0, -34.89), (1.0, -1.0, 1.0), (1.0, 0.7037, -34.89), (1.0, 0.7037, 1.0)], [], [(0, 1, 3, 2), (2, 3, 7, 6), (6, 7, 5, 4), (4, 5, 1, 0), (2, 6, 4, 0), (7, 3, 1, 5)])
_uv = me_cube_021.uv_layers.new(name='UVMap')
_uv.uv.foreach_set('vector', [0.375, 0.0, 0.625, 0.0, 0.625, 0.25, 0.375, 0.25, 0.375, 0.25, 0.625, 0.25, 0.625, 0.5, 0.375, 0.5, 0.375, 0.5, 0.625, 0.5, 0.625, 0.75, 0.375, 0.75, 0.375, 0.75, 0.625, 0.75, 0.625, 1.0, 0.375, 1.0, 0.125, 0.5, 0.375, 0.5, 0.375, 0.75, 0.125, 0.75, 0.625, 0.5, 0.875, 0.5, 0.875, 0.75, 0.625, 0.75])
me_cube_021.materials.append(mat_color1_004)
me_cube_021.use_remesh_fix_poles = True
me_cube_021.use_remesh_preserve_attributes = False
me_cube_021.update()
me_cube_022 = bpy.data.meshes.new('Cube.022')
me_cube_022.from_pydata([(-1.0, -1.0, -1.0), (-1.0, -1.0, 1.0), (-1.0, 1.0, -1.0), (-1.0, 1.0, 1.0), (1.0, -1.0, -1.0), (1.0, -1.0, 1.0), (1.0, 1.0, -1.0), (1.0, 1.0, 1.0)], [], [(0, 1, 3, 2), (2, 3, 7, 6), (6, 7, 5, 4), (4, 5, 1, 0), (2, 6, 4, 0), (7, 3, 1, 5)])
_uv = me_cube_022.uv_layers.new(name='UVMap')
_uv.uv.foreach_set('vector', [0.375, 0.0, 0.625, 0.0, 0.625, 0.25, 0.375, 0.25, 0.375, 0.25, 0.625, 0.25, 0.625, 0.5, 0.375, 0.5, 0.375, 0.5, 0.625, 0.5, 0.625, 0.75, 0.375, 0.75, 0.375, 0.75, 0.625, 0.75, 0.625, 1.0, 0.375, 1.0, 0.125, 0.5, 0.375, 0.5, 0.375, 0.75, 0.125, 0.75, 0.625, 0.5, 0.875, 0.5, 0.875, 0.75, 0.625, 0.75])
me_cube_022.materials.append(mat_color1_003)
me_cube_022.use_remesh_fix_poles = True
me_cube_022.use_remesh_preserve_attributes = False
me_cube_022.update()
me_cube_023 = bpy.data.meshes.new('Cube.023')
me_cube_023.from_pydata([(-1.0, -1.0, -1.0), (-1.0, -1.0, 1.0), (-1.0, 1.0, -1.0), (-1.0, 1.0, 1.0), (1.0, -1.0, -1.0), (1.0, -1.0, 1.0), (1.0, 1.0, -1.0), (1.0, 1.0, 1.0)], [], [(0, 1, 3, 2), (2, 3, 7, 6), (6, 7, 5, 4), (4, 5, 1, 0), (2, 6, 4, 0), (7, 3, 1, 5)])
_uv = me_cube_023.uv_layers.new(name='UVMap')
_uv.uv.foreach_set('vector', [0.375, 0.0, 0.625, 0.0, 0.625, 0.25, 0.375, 0.25, 0.375, 0.25, 0.625, 0.25, 0.625, 0.5, 0.375, 0.5, 0.375, 0.5, 0.625, 0.5, 0.625, 0.75, 0.375, 0.75, 0.375, 0.75, 0.625, 0.75, 0.625, 1.0, 0.375, 1.0, 0.125, 0.5, 0.375, 0.5, 0.375, 0.75, 0.125, 0.75, 0.625, 0.5, 0.875, 0.5, 0.875, 0.75, 0.625, 0.75])
me_cube_023.materials.append(mat_color1_005)
me_cube_023.use_remesh_fix_poles = True
me_cube_023.use_remesh_preserve_attributes = False
me_cube_023.update()
me_cube_024 = bpy.data.meshes.new('Cube.024')
me_cube_024.from_pydata([(-1.0, -1.0, -1.0), (-1.0, -1.0, 1.0), (-1.0, 1.0, -1.0), (-1.0, 1.0, 1.0), (1.0, -1.0, -1.0), (1.0, -1.0, 1.0), (1.0, 1.0, -1.0), (1.0, 1.0, 1.0)], [], [(0, 1, 3, 2), (2, 3, 7, 6), (6, 7, 5, 4), (4, 5, 1, 0), (2, 6, 4, 0), (7, 3, 1, 5)])
_uv = me_cube_024.uv_layers.new(name='UVMap')
_uv.uv.foreach_set('vector', [0.375, 0.0, 0.625, 0.0, 0.625, 0.25, 0.375, 0.25, 0.375, 0.25, 0.625, 0.25, 0.625, 0.5, 0.375, 0.5, 0.375, 0.5, 0.625, 0.5, 0.625, 0.75, 0.375, 0.75, 0.375, 0.75, 0.625, 0.75, 0.625, 1.0, 0.375, 1.0, 0.125, 0.5, 0.375, 0.5, 0.375, 0.75, 0.125, 0.75, 0.625, 0.5, 0.875, 0.5, 0.875, 0.75, 0.625, 0.75])
me_cube_024.materials.append(mat_color1_006)
me_cube_024.use_remesh_fix_poles = True
me_cube_024.use_remesh_preserve_attributes = False
me_cube_024.update()
me_cube_025 = bpy.data.meshes.new('Cube.025')
me_cube_025.from_pydata([(-1.0, -1.0, -1.0), (-1.0, -1.0, 1.0), (-1.0, 1.0, -1.0), (-1.0, 1.0, 1.0), (1.0, -1.0, -1.0), (1.0, -1.0, 1.0), (1.0, 1.0, -1.0), (1.0, 1.0, 1.0)], [], [(0, 1, 3, 2), (2, 3, 7, 6), (6, 7, 5, 4), (4, 5, 1, 0), (2, 6, 4, 0), (7, 3, 1, 5)])
_uv = me_cube_025.uv_layers.new(name='UVMap')
_uv.uv.foreach_set('vector', [0.375, 0.0, 0.625, 0.0, 0.625, 0.25, 0.375, 0.25, 0.375, 0.25, 0.625, 0.25, 0.625, 0.5, 0.375, 0.5, 0.375, 0.5, 0.625, 0.5, 0.625, 0.75, 0.375, 0.75, 0.375, 0.75, 0.625, 0.75, 0.625, 1.0, 0.375, 1.0, 0.125, 0.5, 0.375, 0.5, 0.375, 0.75, 0.125, 0.75, 0.625, 0.5, 0.875, 0.5, 0.875, 0.75, 0.625, 0.75])
me_cube_025.materials.append(mat_color1_010)
me_cube_025.use_remesh_fix_poles = True
me_cube_025.use_remesh_preserve_attributes = False
me_cube_025.update()
me_cube_026 = bpy.data.meshes.new('Cube.026')
me_cube_026.from_pydata([(-1.0, -1.0, -1.0), (-1.0, -1.0, 1.0), (-1.0, 1.0, -1.0), (-1.0, 1.0, 1.0), (1.0, -1.0, -1.0), (1.0, -1.0, 1.0), (1.0, 1.0, -1.0), (1.0, 1.0, 1.0)], [], [(0, 1, 3, 2), (2, 3, 7, 6), (6, 7, 5, 4), (4, 5, 1, 0), (2, 6, 4, 0), (7, 3, 1, 5)])
_uv = me_cube_026.uv_layers.new(name='UVMap')
_uv.uv.foreach_set('vector', [0.375, 0.0, 0.625, 0.0, 0.625, 0.25, 0.375, 0.25, 0.375, 0.25, 0.625, 0.25, 0.625, 0.5, 0.375, 0.5, 0.375, 0.5, 0.625, 0.5, 0.625, 0.75, 0.375, 0.75, 0.375, 0.75, 0.625, 0.75, 0.625, 1.0, 0.375, 1.0, 0.125, 0.5, 0.375, 0.5, 0.375, 0.75, 0.125, 0.75, 0.625, 0.5, 0.875, 0.5, 0.875, 0.75, 0.625, 0.75])
me_cube_026.materials.append(mat_color1_010)
me_cube_026.use_remesh_fix_poles = True
me_cube_026.use_remesh_preserve_attributes = False
me_cube_026.update()
me_cube_029 = bpy.data.meshes.new('Cube.029')
me_cube_029.from_pydata([(-1.0, -1.0, -1.0), (-1.0, -1.0, 1.0), (-1.0, 1.0, -1.0), (-1.0, 1.0, 1.0), (1.0, -1.0, -1.0), (1.0, -1.0, 1.0), (1.0, 1.0, -1.0), (1.0, 1.0, 1.0)], [], [(0, 1, 3, 2), (2, 3, 7, 6), (6, 7, 5, 4), (4, 5, 1, 0), (2, 6, 4, 0), (7, 3, 1, 5)])
_uv = me_cube_029.uv_layers.new(name='UVMap')
_uv.uv.foreach_set('vector', [0.375, 0.0, 0.625, 0.0, 0.625, 0.25, 0.375, 0.25, 0.375, 0.25, 0.625, 0.25, 0.625, 0.5, 0.375, 0.5, 0.375, 0.5, 0.625, 0.5, 0.625, 0.75, 0.375, 0.75, 0.375, 0.75, 0.625, 0.75, 0.625, 1.0, 0.375, 1.0, 0.125, 0.5, 0.375, 0.5, 0.375, 0.75, 0.125, 0.75, 0.625, 0.5, 0.875, 0.5, 0.875, 0.75, 0.625, 0.75])
me_cube_029.materials.append(mat_color1_007)
me_cube_029.use_remesh_fix_poles = True
me_cube_029.use_remesh_preserve_attributes = False
me_cube_029.update()
me_cube_030 = bpy.data.meshes.new('Cube.030')
me_cube_030.from_pydata([(-1.0, -1.0, -1.0), (-1.0, -1.0, 1.0), (-1.0, 1.0, -1.0), (-1.0, 1.0, 1.0), (1.0, -1.0, -1.0), (1.0, -1.0, 1.0), (1.0, 1.0, -1.0), (1.0, 1.0, 1.0)], [], [(0, 1, 3, 2), (2, 3, 7, 6), (6, 7, 5, 4), (4, 5, 1, 0), (2, 6, 4, 0), (7, 3, 1, 5)])
_uv = me_cube_030.uv_layers.new(name='UVMap')
_uv.uv.foreach_set('vector', [0.375, 0.0, 0.625, 0.0, 0.625, 0.25, 0.375, 0.25, 0.375, 0.25, 0.625, 0.25, 0.625, 0.5, 0.375, 0.5, 0.375, 0.5, 0.625, 0.5, 0.625, 0.75, 0.375, 0.75, 0.375, 0.75, 0.625, 0.75, 0.625, 1.0, 0.375, 1.0, 0.125, 0.5, 0.375, 0.5, 0.375, 0.75, 0.125, 0.75, 0.625, 0.5, 0.875, 0.5, 0.875, 0.75, 0.625, 0.75])
me_cube_030.materials.append(mat_color1_007)
me_cube_030.use_remesh_fix_poles = True
me_cube_030.use_remesh_preserve_attributes = False
me_cube_030.update()

# ---- objects
ob_plane = bpy.data.objects.new('Plane', me_plane)
ob_doorframe = bpy.data.objects.new('DoorFrame', me_doorfrane)
ob_door_001 = bpy.data.objects.new('Door.001', me_door)
ob_handle_front = bpy.data.objects.new('Handle_Front', me_handle_front)
ob_handle_back = bpy.data.objects.new('Handle_Back', me_handle_back)
ob_cube = bpy.data.objects.new('Cube', me_cube_002)
ob_cube_002 = bpy.data.objects.new('Cube.002', me_cube_004)
ob_cube_001 = bpy.data.objects.new('Cube.001', me_cube_012)
ob_cube_009 = bpy.data.objects.new('Cube.009', me_cube_013)
ob_cube_020 = bpy.data.objects.new('Cube.020', me_cube_008)
ob_cube_004 = bpy.data.objects.new('Cube.004', me_cube_006)
ob_cube_005 = bpy.data.objects.new('Cube.005', me_cube_007)
ob_cube_011 = bpy.data.objects.new('Cube.011', me_cube_015)
ob_cube_010 = bpy.data.objects.new('Cube.010', me_cube_014)
ob_cube_019 = bpy.data.objects.new('Cube.019', me_cube_003)
ob_cube_008 = bpy.data.objects.new('Cube.008', me_cube_019)
ob_cube_007 = bpy.data.objects.new('Cube.007', me_cube_018)
ob_cube_006 = bpy.data.objects.new('Cube.006', me_cube_017)
ob_cube_012 = bpy.data.objects.new('Cube.012', me_cube_020)
ob_cube_013 = bpy.data.objects.new('Cube.013', me_cube_021)
ob_cube_014 = bpy.data.objects.new('Cube.014', me_cube_022)
ob_cube_015 = bpy.data.objects.new('Cube.015', me_cube_023)
ob_cube_016 = bpy.data.objects.new('Cube.016', me_cube_024)
ob_cube_017 = bpy.data.objects.new('Cube.017', me_cube_025)
ob_cube_018 = bpy.data.objects.new('Cube.018', me_cube_026)
ob_cube_021 = bpy.data.objects.new('Cube.021', me_cube_029)
ob_cube_022 = bpy.data.objects.new('Cube.022', me_cube_030)

# ---- transforms, parenting, visibility, modifiers, constraints
ob_plane.location = (1.0, 1.0, 0.0)
ob_doorframe.location = (2.989, 8.054, 0.0002332)
ob_doorframe.scale = (1.003, 1.0, 1.063)
ob_doorframe.lock_location = (True, True, True)
ob_doorframe.lock_rotation = (True, True, True)
ob_door_001.parent = ob_doorframe
ob_door_001.location = (0.523, -0.0221, 1.05)
ob_door_001.rotation_euler = (0.0, 0.0, -5.195)
ob_door_001.lock_location = (True, True, True)
ob_door_001.lock_rotation = (True, True, False)
ob_handle_front.parent = ob_door_001
ob_handle_front.location = (-0.974, 0.029, 0.0)
ob_handle_front.rotation_euler = (3.142, 0.0, 0.0)
ob_handle_front.lock_rotation = (True, False, True)
_m = ob_handle_front.modifiers.new('Subdivision', 'SUBSURF')
_m.levels = 2
ob_handle_back.parent = ob_door_001
ob_handle_back.location = (-0.974, 0.005, 0.0)
ob_handle_back.lock_rotation = (True, False, True)
_m = ob_handle_back.modifiers.new('Subdivision', 'SUBSURF')
_m.levels = 2
ob_cube.location = (5.492, 1.25, 1.0)
ob_cube.scale = (0.5085, 1.25, 0.02798)
ob_cube_002.location = (5.021, 2.103, 0.944)
ob_cube_002.scale = (0.03798, 0.03798, 0.02798)
ob_cube_001.location = (5.739, 0.2612, 0.2612)
ob_cube_001.scale = (0.2612, 0.2612, 0.2612)
ob_cube_009.location = (5.962, 2.103, 0.944)
ob_cube_009.scale = (0.03798, 0.03798, 0.02798)
ob_cube_020.location = (0.3217, 0.6813, 0.691)
ob_cube_020.scale = (0.2073, 0.3295, 0.05893)
ob_cube_004.location = (4.701, 7.6, 0.7304)
ob_cube_004.scale = (0.44, 0.33, 0.9)
ob_cube_005.location = (4.707, 7.27, 0.7239)
ob_cube_005.scale = (0.41, 0.06267, 0.85)
ob_cube_011.location = (0.354, 7.572, 0.4886)
ob_cube_011.scale = (0.3386, 0.3386, 0.4886)
ob_cube_010.location = (1.433, 0.6813, 0.2562)
ob_cube_010.scale = (1.433, 0.6813, 0.2562)
ob_cube_019.location = (1.725, 0.6813, 0.6482)
ob_cube_019.scale = (1.113, 0.6513, 0.01618)
ob_cube_008.location = (2.07, 5.04, 1.032)
ob_cube_008.scale = (0.5085, 1.25, 0.02798)
ob_cube_007.location = (1.6, 5.893, 0.9763)
ob_cube_007.scale = (0.03798, 0.03798, 0.02798)
ob_cube_006.location = (2.541, 5.893, 0.9763)
ob_cube_006.scale = (0.03798, 0.03798, 0.02798)
ob_cube_012.location = (1.6, 3.828, 0.9763)
ob_cube_012.scale = (0.03798, 0.03798, 0.02798)
ob_cube_013.location = (2.541, 3.828, 0.9763)
ob_cube_013.scale = (0.03798, 0.03798, 0.02798)
ob_cube_014.location = (5.649, 4.323, 0.2965)
ob_cube_014.scale = (0.3513, 0.4722, 0.2965)
ob_cube_015.location = (5.649, 4.323, 0.8894)
ob_cube_015.scale = (0.2587, 0.4063, 0.2663)
ob_cube_016.location = (5.374, 4.381, 0.8894)
ob_cube_016.scale = (0.01564, 0.2953, 0.2263)
ob_cube_017.location = (5.374, 4.003, 1.041)
ob_cube_017.scale = (0.01564, 0.04276, 0.03835)
ob_cube_018.location = (5.374, 4.003, 0.9175)
ob_cube_018.scale = (0.01564, 0.04276, 0.03835)
ob_cube_021.location = (5.374, 3.98, 0.7123)
ob_cube_021.scale = (0.008222, 0.02248, 0.02016)
ob_cube_022.location = (5.374, 3.98, 0.791)
ob_cube_022.scale = (0.008222, 0.02248, 0.02016)

# ---- collection membership
col_collection.objects.link(ob_plane)
col_collection.objects.link(ob_doorframe)
col_collection.objects.link(ob_door_001)
col_collection.objects.link(ob_handle_front)
col_collection.objects.link(ob_handle_back)
col_desk_003.objects.link(ob_cube)
col_desk_003.objects.link(ob_cube_002)
col_desk_003.objects.link(ob_cube_001)
col_desk_003.objects.link(ob_cube_009)
col_desk_003.objects.link(ob_cube_020)
col_fridge.objects.link(ob_cube_004)
col_fridge.objects.link(ob_cube_005)
col_cabinets.objects.link(ob_cube_011)
col_bed.objects.link(ob_cube_010)
col_bed.objects.link(ob_cube_019)
col_dinning_table.objects.link(ob_cube_008)
col_dinning_table.objects.link(ob_cube_007)
col_dinning_table.objects.link(ob_cube_006)
col_dinning_table.objects.link(ob_cube_012)
col_dinning_table.objects.link(ob_cube_013)
col_tv.objects.link(ob_cube_014)
col_tv.objects.link(ob_cube_015)
col_tv.objects.link(ob_cube_016)
col_tv.objects.link(ob_cube_017)
col_tv.objects.link(ob_cube_018)
col_tv.objects.link(ob_cube_021)
col_tv.objects.link(ob_cube_022)

# ---- scene / render settings (as saved in the file)
scene.frame_start = 1; scene.frame_end = 250; scene.frame_set(25)
scene.render.engine = 'BLENDER_EEVEE_NEXT'
scene.cycles.use_denoising = False
scene.cycles.samples = 128
scene.cycles.sampling_pattern = 'TABULATED_SOBOL'
scene.cycles.use_adaptive_sampling = False
scene.cycles.use_light_tree = False
scene.view_settings.view_transform = 'Filmic'
bpy.context.view_layer.update()

# ---- added for rendering (the .blend has no active camera and no usable light): camera, sun
cam_auto = bpy.data.cameras.new('AutoCamera')
cam_auto.lens = 50.0
cam_auto.sensor_width = 36.0
cam_auto.clip_end = 1000.0
ob_auto_camera = bpy.data.objects.new('AutoCamera', cam_auto)
scene.collection.objects.link(ob_auto_camera)
ob_auto_camera.location = (13.2094, -8.25126, 9.56751)
ob_auto_camera.rotation_euler = (1.09748, -7.21219e-08, 0.694738)
scene.camera = ob_auto_camera
light_auto_sun = bpy.data.lights.new('AutoSun', 'SUN')
light_auto_sun.energy = 3.0
light_auto_sun.angle = 0.0523599
ob_auto_sun = bpy.data.objects.new('AutoSun', light_auto_sun)
scene.collection.objects.link(ob_auto_sun)
ob_auto_sun.rotation_euler = (0.872665, 0.174533, 0.523599)
bpy.context.view_layer.update()
